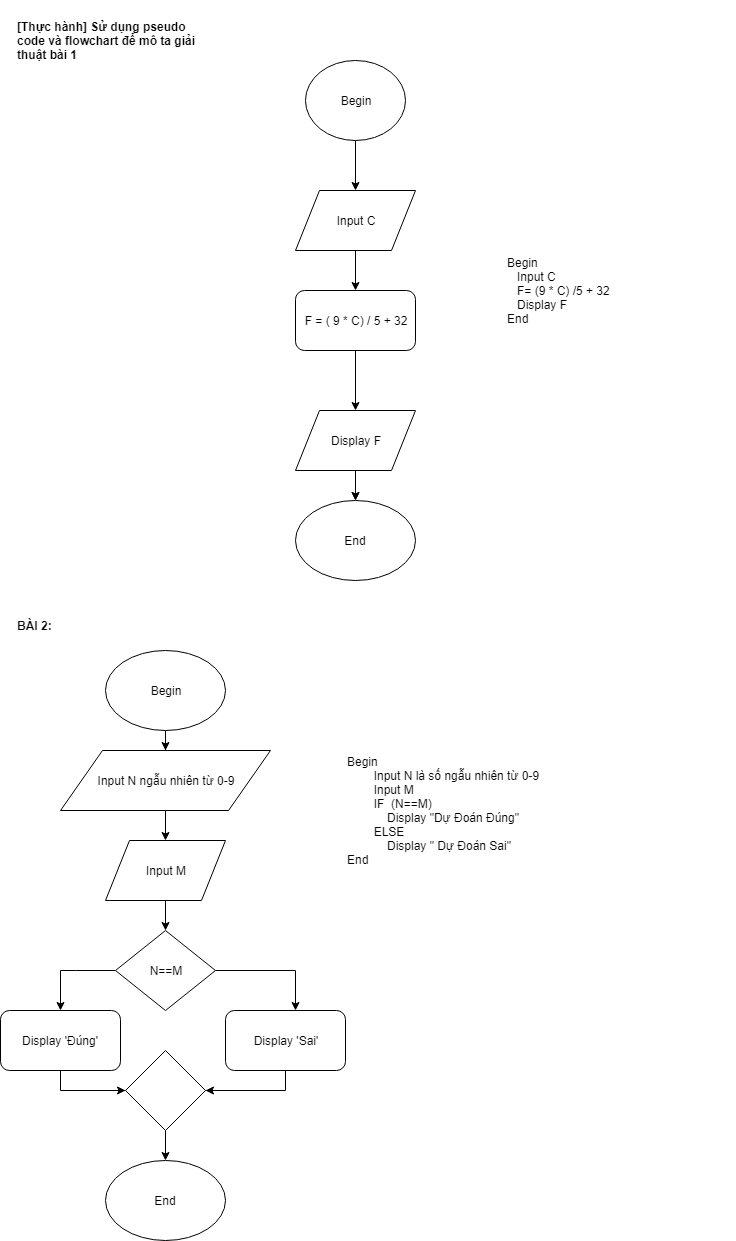

The diagram above was exported from draw.io. Its source (the exported page's mxGraphModel, read from the mxfile embedded in the PNG):
<mxGraphModel dx="854" dy="1519" grid="1" gridSize="10" guides="1" tooltips="1" connect="1" arrows="1" fold="1" page="1" pageScale="1" pageWidth="850" pageHeight="1100" math="0" shadow="0">
  <root>
    <mxCell id="0" />
    <mxCell id="1" parent="0" />
    <mxCell id="dYJY4MwAWKvud-Dg-sIb-2" value="Begin" style="ellipse;whiteSpace=wrap;html=1;" vertex="1" parent="1">
      <mxGeometry x="370" y="-590" width="100" height="80" as="geometry" />
    </mxCell>
    <mxCell id="dYJY4MwAWKvud-Dg-sIb-3" value="" style="endArrow=classic;html=1;exitX=0.5;exitY=1;exitDx=0;exitDy=0;" edge="1" parent="1" target="dYJY4MwAWKvud-Dg-sIb-4">
      <mxGeometry width="50" height="50" relative="1" as="geometry">
        <mxPoint x="420" y="-510" as="sourcePoint" />
        <mxPoint x="420" y="-250" as="targetPoint" />
      </mxGeometry>
    </mxCell>
    <mxCell id="dYJY4MwAWKvud-Dg-sIb-6" value="" style="edgeStyle=orthogonalEdgeStyle;rounded=0;orthogonalLoop=1;jettySize=auto;html=1;" edge="1" parent="1" source="dYJY4MwAWKvud-Dg-sIb-4" target="dYJY4MwAWKvud-Dg-sIb-7">
      <mxGeometry relative="1" as="geometry">
        <mxPoint x="420" y="-140" as="targetPoint" />
      </mxGeometry>
    </mxCell>
    <mxCell id="dYJY4MwAWKvud-Dg-sIb-4" value="Input C" style="shape=parallelogram;perimeter=parallelogramPerimeter;whiteSpace=wrap;html=1;" vertex="1" parent="1">
      <mxGeometry x="360" y="-460" width="120" height="60" as="geometry" />
    </mxCell>
    <mxCell id="dYJY4MwAWKvud-Dg-sIb-7" value="F = ( 9 * C) / 5 + 32" style="rounded=1;whiteSpace=wrap;html=1;" vertex="1" parent="1">
      <mxGeometry x="360" y="-360" width="120" height="60" as="geometry" />
    </mxCell>
    <mxCell id="dYJY4MwAWKvud-Dg-sIb-11" style="edgeStyle=orthogonalEdgeStyle;rounded=0;orthogonalLoop=1;jettySize=auto;html=1;" edge="1" parent="1" source="dYJY4MwAWKvud-Dg-sIb-10">
      <mxGeometry relative="1" as="geometry">
        <mxPoint x="420" y="-150" as="targetPoint" />
      </mxGeometry>
    </mxCell>
    <mxCell id="dYJY4MwAWKvud-Dg-sIb-10" value="Display F" style="shape=parallelogram;perimeter=parallelogramPerimeter;whiteSpace=wrap;html=1;" vertex="1" parent="1">
      <mxGeometry x="360" y="-240" width="120" height="60" as="geometry" />
    </mxCell>
    <mxCell id="dYJY4MwAWKvud-Dg-sIb-13" value="" style="edgeStyle=orthogonalEdgeStyle;rounded=0;orthogonalLoop=1;jettySize=auto;html=1;" edge="1" parent="1" source="dYJY4MwAWKvud-Dg-sIb-7" target="dYJY4MwAWKvud-Dg-sIb-10">
      <mxGeometry relative="1" as="geometry">
        <mxPoint x="420" y="-200" as="sourcePoint" />
        <mxPoint x="420" y="-30" as="targetPoint" />
      </mxGeometry>
    </mxCell>
    <mxCell id="dYJY4MwAWKvud-Dg-sIb-12" value="End" style="ellipse;whiteSpace=wrap;html=1;" vertex="1" parent="1">
      <mxGeometry x="360" y="-150" width="120" height="80" as="geometry" />
    </mxCell>
    <mxCell id="dYJY4MwAWKvud-Dg-sIb-14" value="" style="edgeStyle=orthogonalEdgeStyle;rounded=0;orthogonalLoop=1;jettySize=auto;html=1;" edge="1" parent="1" source="dYJY4MwAWKvud-Dg-sIb-10">
      <mxGeometry relative="1" as="geometry">
        <mxPoint x="420" y="-100" as="sourcePoint" />
        <mxPoint x="420" y="-150" as="targetPoint" />
      </mxGeometry>
    </mxCell>
    <mxCell id="dYJY4MwAWKvud-Dg-sIb-17" value="Begin&lt;br&gt;&amp;nbsp; &amp;nbsp;Input C&lt;br&gt;&amp;nbsp; &amp;nbsp;F= (9 * C) /5 + 32&lt;br&gt;&amp;nbsp; &amp;nbsp;Display F&lt;br&gt;End" style="text;html=1;strokeColor=none;fillColor=none;align=left;verticalAlign=middle;whiteSpace=wrap;rounded=0;" vertex="1" parent="1">
      <mxGeometry x="570" y="-460" width="230" height="200" as="geometry" />
    </mxCell>
    <mxCell id="dYJY4MwAWKvud-Dg-sIb-18" value="&lt;b&gt;[Thực hành] Sử dụng pseudo code và flowchart để mô ta giải thuật bài 1&lt;/b&gt;" style="text;html=1;strokeColor=none;fillColor=none;align=left;verticalAlign=middle;whiteSpace=wrap;rounded=0;" vertex="1" parent="1">
      <mxGeometry x="80" y="-650" width="200" height="80" as="geometry" />
    </mxCell>
    <mxCell id="dYJY4MwAWKvud-Dg-sIb-19" value="&lt;b&gt;BÀI 2:&lt;/b&gt;" style="text;html=1;strokeColor=none;fillColor=none;align=left;verticalAlign=middle;whiteSpace=wrap;rounded=0;" vertex="1" parent="1">
      <mxGeometry x="80" y="-50" width="70" height="50" as="geometry" />
    </mxCell>
    <mxCell id="dYJY4MwAWKvud-Dg-sIb-22" value="" style="edgeStyle=orthogonalEdgeStyle;rounded=0;orthogonalLoop=1;jettySize=auto;html=1;" edge="1" parent="1" source="dYJY4MwAWKvud-Dg-sIb-20">
      <mxGeometry relative="1" as="geometry">
        <mxPoint x="230" y="100" as="targetPoint" />
      </mxGeometry>
    </mxCell>
    <mxCell id="dYJY4MwAWKvud-Dg-sIb-20" value="Begin" style="ellipse;whiteSpace=wrap;html=1;align=center;" vertex="1" parent="1">
      <mxGeometry x="170" width="120" height="80" as="geometry" />
    </mxCell>
    <mxCell id="dYJY4MwAWKvud-Dg-sIb-24" style="edgeStyle=orthogonalEdgeStyle;rounded=0;orthogonalLoop=1;jettySize=auto;html=1;" edge="1" parent="1" source="dYJY4MwAWKvud-Dg-sIb-23">
      <mxGeometry relative="1" as="geometry">
        <mxPoint x="230" y="190" as="targetPoint" />
      </mxGeometry>
    </mxCell>
    <mxCell id="dYJY4MwAWKvud-Dg-sIb-23" value="Input N ngẫu nhiên từ 0-9" style="shape=parallelogram;perimeter=parallelogramPerimeter;whiteSpace=wrap;html=1;align=center;" vertex="1" parent="1">
      <mxGeometry x="125" y="100" width="210" height="60" as="geometry" />
    </mxCell>
    <mxCell id="dYJY4MwAWKvud-Dg-sIb-26" style="edgeStyle=orthogonalEdgeStyle;rounded=0;orthogonalLoop=1;jettySize=auto;html=1;" edge="1" parent="1" source="dYJY4MwAWKvud-Dg-sIb-25">
      <mxGeometry relative="1" as="geometry">
        <mxPoint x="230" y="280" as="targetPoint" />
      </mxGeometry>
    </mxCell>
    <mxCell id="dYJY4MwAWKvud-Dg-sIb-25" value="Input M" style="shape=parallelogram;perimeter=parallelogramPerimeter;whiteSpace=wrap;html=1;align=center;" vertex="1" parent="1">
      <mxGeometry x="170" y="190" width="120" height="60" as="geometry" />
    </mxCell>
    <mxCell id="dYJY4MwAWKvud-Dg-sIb-28" style="edgeStyle=orthogonalEdgeStyle;rounded=0;orthogonalLoop=1;jettySize=auto;html=1;" edge="1" parent="1" source="dYJY4MwAWKvud-Dg-sIb-27" target="dYJY4MwAWKvud-Dg-sIb-29">
      <mxGeometry relative="1" as="geometry">
        <mxPoint x="130" y="370" as="targetPoint" />
        <Array as="points">
          <mxPoint x="140" y="320" />
          <mxPoint x="140" y="320" />
        </Array>
      </mxGeometry>
    </mxCell>
    <mxCell id="dYJY4MwAWKvud-Dg-sIb-31" style="edgeStyle=orthogonalEdgeStyle;rounded=0;orthogonalLoop=1;jettySize=auto;html=1;exitX=1;exitY=0.5;exitDx=0;exitDy=0;" edge="1" parent="1" source="dYJY4MwAWKvud-Dg-sIb-27">
      <mxGeometry relative="1" as="geometry">
        <mxPoint x="360" y="360" as="targetPoint" />
        <Array as="points">
          <mxPoint x="360" y="320" />
        </Array>
      </mxGeometry>
    </mxCell>
    <mxCell id="dYJY4MwAWKvud-Dg-sIb-27" value="N==M" style="rhombus;whiteSpace=wrap;html=1;align=center;" vertex="1" parent="1">
      <mxGeometry x="180" y="280" width="100" height="80" as="geometry" />
    </mxCell>
    <mxCell id="dYJY4MwAWKvud-Dg-sIb-35" style="edgeStyle=orthogonalEdgeStyle;rounded=0;orthogonalLoop=1;jettySize=auto;html=1;exitX=0.5;exitY=1;exitDx=0;exitDy=0;" edge="1" parent="1" source="dYJY4MwAWKvud-Dg-sIb-29">
      <mxGeometry relative="1" as="geometry">
        <mxPoint x="190" y="440" as="targetPoint" />
      </mxGeometry>
    </mxCell>
    <mxCell id="dYJY4MwAWKvud-Dg-sIb-29" value="Display 'Đúng'" style="rounded=1;whiteSpace=wrap;html=1;" vertex="1" parent="1">
      <mxGeometry x="65" y="360" width="120" height="60" as="geometry" />
    </mxCell>
    <mxCell id="dYJY4MwAWKvud-Dg-sIb-36" style="edgeStyle=orthogonalEdgeStyle;rounded=0;orthogonalLoop=1;jettySize=auto;html=1;exitX=0.5;exitY=1;exitDx=0;exitDy=0;" edge="1" parent="1" source="dYJY4MwAWKvud-Dg-sIb-34">
      <mxGeometry relative="1" as="geometry">
        <mxPoint x="270" y="440" as="targetPoint" />
      </mxGeometry>
    </mxCell>
    <mxCell id="dYJY4MwAWKvud-Dg-sIb-34" value="Display 'Sai'" style="rounded=1;whiteSpace=wrap;html=1;align=center;" vertex="1" parent="1">
      <mxGeometry x="290" y="360" width="120" height="60" as="geometry" />
    </mxCell>
    <mxCell id="dYJY4MwAWKvud-Dg-sIb-38" style="edgeStyle=orthogonalEdgeStyle;rounded=0;orthogonalLoop=1;jettySize=auto;html=1;" edge="1" parent="1" source="dYJY4MwAWKvud-Dg-sIb-37" target="dYJY4MwAWKvud-Dg-sIb-39">
      <mxGeometry relative="1" as="geometry">
        <mxPoint x="230" y="520" as="targetPoint" />
      </mxGeometry>
    </mxCell>
    <mxCell id="dYJY4MwAWKvud-Dg-sIb-37" value="" style="rhombus;whiteSpace=wrap;html=1;align=center;" vertex="1" parent="1">
      <mxGeometry x="190" y="400" width="80" height="80" as="geometry" />
    </mxCell>
    <mxCell id="dYJY4MwAWKvud-Dg-sIb-39" value="End" style="ellipse;whiteSpace=wrap;html=1;" vertex="1" parent="1">
      <mxGeometry x="170" y="510" width="120" height="80" as="geometry" />
    </mxCell>
    <mxCell id="dYJY4MwAWKvud-Dg-sIb-40" value="Begin&lt;br&gt;&amp;nbsp; &amp;nbsp; &amp;nbsp; &amp;nbsp; Input N là số ngẫu nhiên từ 0-9&lt;br&gt;&amp;nbsp; &amp;nbsp; &amp;nbsp; &amp;nbsp; Input M&lt;br&gt;&amp;nbsp; &amp;nbsp; &amp;nbsp; &amp;nbsp; IF&amp;nbsp; (N==M)&lt;br&gt;&amp;nbsp; &amp;nbsp; &amp;nbsp; &amp;nbsp; &amp;nbsp; &amp;nbsp; Display &quot;Dự Đoán Đúng&quot;&lt;br&gt;&amp;nbsp; &amp;nbsp; &amp;nbsp; &amp;nbsp; ELSE&lt;br&gt;&amp;nbsp; &amp;nbsp; &amp;nbsp; &amp;nbsp; &amp;nbsp; &amp;nbsp; Display &quot; Dự Đoán Sai&quot;&lt;br&gt;End" style="text;html=1;strokeColor=none;fillColor=none;align=left;verticalAlign=middle;whiteSpace=wrap;rounded=0;" vertex="1" parent="1">
      <mxGeometry x="410" y="95" width="240" height="130" as="geometry" />
    </mxCell>
  </root>
</mxGraphModel>